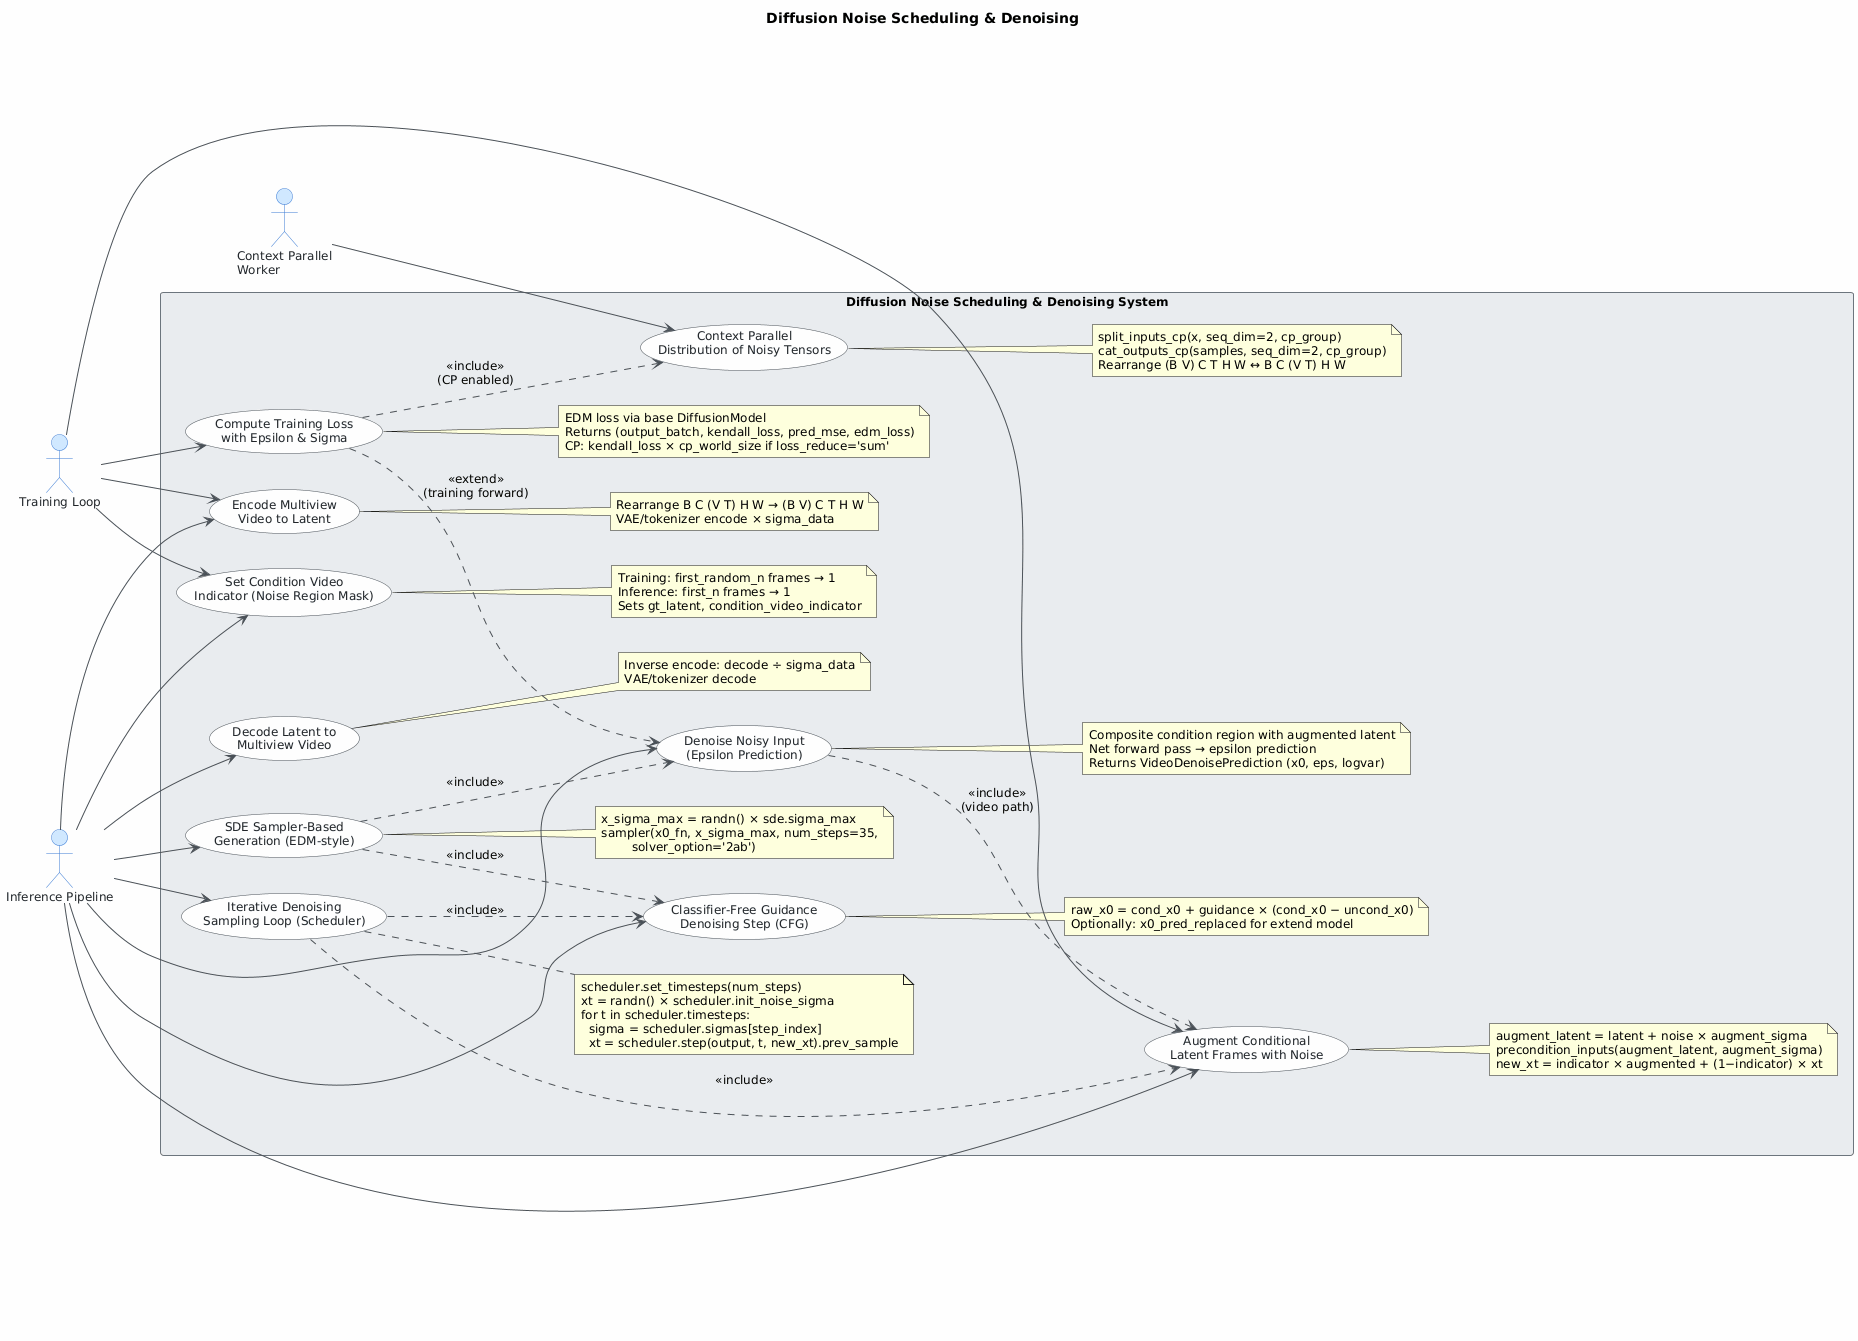

The diagram above was rendered by PlantUML. Its source (embedded in the PNG):
@startuml
skinparam classAttributeIconSize 0
skinparam shadowing false
skinparam defaultFontName "Segoe UI"
skinparam defaultFontSize 12
skinparam backgroundColor #FEFEFE
skinparam class {
    BackgroundColor #F8F9FA
    BorderColor #495057
    ArrowColor #495057
    FontColor #212529
}
skinparam package {
    BackgroundColor #E9ECEF
    BorderColor #6C757D
}
skinparam actor {
    BackgroundColor #D0E8FF
    BorderColor #3A7BD5
    FontColor #212529
}
skinparam usecase {
    BackgroundColor #F8F9FA
    BorderColor #495057
    FontColor #212529
}
skinparam ArrowColor #495057

title Diffusion Noise Scheduling & Denoising

left to right direction

actor "Training Loop" as TrainingLoop
actor "Inference Pipeline" as InferencePipeline
actor "Context Parallel\nWorker" as CPWorker

rectangle "Diffusion Noise Scheduling & Denoising System" {

    ' --- Encoding / Decoding ---
    usecase "Encode Multiview\nVideo to Latent" as UC_Encode
    note right of UC_Encode
      Rearrange B C (V T) H W → (B V) C T H W
      VAE/tokenizer encode × sigma_data
    end note

    usecase "Decode Latent to\nMultiview Video" as UC_Decode
    note right of UC_Decode
      Inverse encode: decode ÷ sigma_data
      VAE/tokenizer decode
    end note

    ' --- Noise Region Setup ---
    usecase "Set Condition Video\nIndicator (Noise Region Mask)" as UC_Indicator
    note right of UC_Indicator
      Training: first_random_n frames → 1
      Inference: first_n frames → 1
      Sets gt_latent, condition_video_indicator
    end note

    usecase "Augment Conditional\nLatent Frames with Noise" as UC_AugNoise
    note right of UC_AugNoise
      augment_latent = latent + noise × augment_sigma
      precondition_inputs(augment_latent, augment_sigma)
      new_xt = indicator × augmented + (1−indicator) × xt
    end note

    ' --- Core Denoising ---
    usecase "Denoise Noisy Input\n(Epsilon Prediction)" as UC_Denoise
    note right of UC_Denoise
      Composite condition region with augmented latent
      Net forward pass → epsilon prediction
      Returns VideoDenoisePrediction (x0, eps, logvar)
    end note

    usecase "Compute Training Loss\nwith Epsilon & Sigma" as UC_Loss
    note right of UC_Loss
      EDM loss via base DiffusionModel
      Returns (output_batch, kendall_loss, pred_mse, edm_loss)
      CP: kendall_loss × cp_world_size if loss_reduce='sum'
    end note

    ' --- Sampling / Inference ---
    usecase "Classifier-Free Guidance\nDenoising Step (CFG)" as UC_CFG
    note right of UC_CFG
      raw_x0 = cond_x0 + guidance × (cond_x0 − uncond_x0)
      Optionally: x0_pred_replaced for extend model
    end note

    usecase "SDE Sampler-Based\nGeneration (EDM-style)" as UC_SDE
    note right of UC_SDE
      x_sigma_max = randn() × sde.sigma_max
      sampler(x0_fn, x_sigma_max, num_steps=35,
              solver_option='2ab')
    end note

    usecase "Iterative Denoising\nSampling Loop (Scheduler)" as UC_Scheduler
    note right of UC_Scheduler
      scheduler.set_timesteps(num_steps)
      xt = randn() × scheduler.init_noise_sigma
      for t in scheduler.timesteps:
        sigma = scheduler.sigmas[step_index]
        xt = scheduler.step(output, t, new_xt).prev_sample
    end note

    ' --- Context Parallel ---
    usecase "Context Parallel\nDistribution of Noisy Tensors" as UC_CP
    note right of UC_CP
      split_inputs_cp(x, seq_dim=2, cp_group)
      cat_outputs_cp(samples, seq_dim=2, cp_group)
      Rearrange (B V) C T H W ↔ B C (V T) H W
    end note
}

' --- Actor → Use Case Relationships ---
TrainingLoop       --> UC_Encode
TrainingLoop       --> UC_Indicator
TrainingLoop       --> UC_AugNoise
TrainingLoop       --> UC_Loss

InferencePipeline  --> UC_Encode
InferencePipeline  --> UC_Decode
InferencePipeline  --> UC_Indicator
InferencePipeline  --> UC_AugNoise
InferencePipeline  --> UC_Denoise
InferencePipeline  --> UC_CFG
InferencePipeline  --> UC_SDE
InferencePipeline  --> UC_Scheduler

CPWorker           --> UC_CP

' --- Include / Extend Relationships ---
UC_Loss            ..> UC_CP         : <<include>>\n(CP enabled)

UC_SDE             ..> UC_Denoise    : <<include>>
UC_SDE             ..> UC_CFG        : <<include>>

UC_Scheduler       ..> UC_AugNoise  : <<include>>
UC_Scheduler       ..> UC_CFG        : <<include>>

UC_Denoise         ..> UC_AugNoise  : <<include>>\n(video path)

UC_Loss            ..> UC_Denoise   : <<extend>>\n(training forward)
@enduml